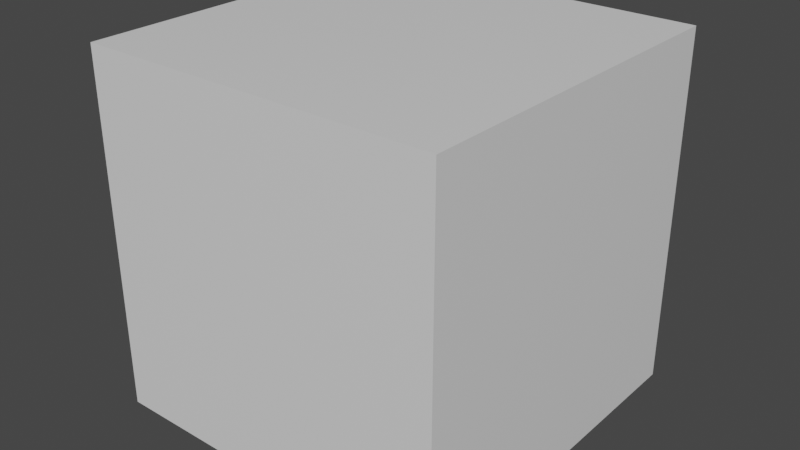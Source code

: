 # Source: Player.blend  (saved by Blender 2.91.10; exported with 4.5.12 LTS)
import bpy
from mathutils import Matrix  # noqa: F401  (used for matrix-valued properties, if any)

bpy.ops.wm.read_factory_settings(use_empty=True)
scene = bpy.context.scene
scene.name = 'Scene'

# ---- collections
col_collection = bpy.data.collections.new('Collection'); scene.collection.children.link(col_collection)

# ---- materials (node trees are filled in below, after node groups)
mat_material = bpy.data.materials.new('Material')
mat_material.alpha_threshold = 0.0
mat_material.use_transparent_shadow = False
mat_material.line_color = (0.0, 0.0, 0.0, 1.0)

# ---- material node trees
mat_material.use_nodes = True; mat_material.node_tree.nodes.clear()
_N = mat_material.node_tree.nodes; _L = mat_material.node_tree.links
n0 = _N.new('ShaderNodeOutputMaterial'); n0.name = 'Material Output'; n0.location = (300, 300)
n1 = _N.new('ShaderNodeBsdfPrincipled'); n1.name = 'Principled BSDF'; n1.location = (10, 300)
n1.distribution = 'GGX'
n1.subsurface_method = 'BURLEY'
n1.inputs[2].default_value = 0.4
n1.inputs[3].default_value = 1.45
n1.inputs[27].default_value = (0.0, 0.0, 0.0, 1.0)
n1.inputs[28].default_value = 1.0
_L.new(n1.outputs[0], n0.inputs[0])
n0.is_active_output = True

# ---- world
world_world = bpy.data.worlds.new('World'); scene.world = world_world
world_world.use_nodes = True; world_world.node_tree.nodes.clear()
_N = world_world.node_tree.nodes; _L = world_world.node_tree.links
n0 = _N.new('ShaderNodeOutputWorld'); n0.name = 'World Output'; n0.location = (300, 300)
n1 = _N.new('ShaderNodeBackground'); n1.name = 'Background'; n1.location = (10, 300)
n1.inputs[0].default_value = (0.05088, 0.05088, 0.05088, 1.0)
_L.new(n1.outputs[0], n0.inputs[0])
n0.is_active_output = True
world_world.color = (0.05088, 0.05088, 0.05088)
world_world.use_sun_shadow = False
world_world.sun_shadow_jitter_overblur = 0.0

# ---- meshes
me_cube = bpy.data.meshes.new('Cube')
me_cube.from_pydata([(1.0, 1.0, 1.0), (1.0, 1.0, -1.0), (1.0, -1.0, 1.0), (1.0, -1.0, -1.0), (-1.0, 1.0, 1.0), (-1.0, 1.0, -1.0), (-1.0, -1.0, 1.0), (-1.0, -1.0, -1.0)], [], [(0, 4, 6, 2), (3, 2, 6, 7), (7, 6, 4, 5), (5, 1, 3, 7), (1, 0, 2, 3), (5, 4, 0, 1)])
_uv = me_cube.uv_layers.new(name='UVMap')
_uv.uv.foreach_set('vector', [0.625, 0.5, 0.875, 0.5, 0.875, 0.75, 0.625, 0.75, 0.375, 0.75, 0.625, 0.75, 0.625, 1.0, 0.375, 1.0, 0.375, 0.0, 0.625, 0.0, 0.625, 0.25, 0.375, 0.25, 0.125, 0.5, 0.375, 0.5, 0.375, 0.75, 0.125, 0.75, 0.375, 0.5, 0.625, 0.5, 0.625, 0.75, 0.375, 0.75, 0.375, 0.25, 0.625, 0.25, 0.625, 0.5, 0.375, 0.5])
me_cube.materials.append(mat_material)
me_cube.use_remesh_preserve_volume = False
me_cube.use_remesh_preserve_attributes = False
me_cube.use_mirror_vertex_groups = False
me_cube.update()

# ---- objects
ob_cube = bpy.data.objects.new('Cube', me_cube)

# ---- transforms, parenting, visibility, modifiers, constraints
ob_cube.location = (0.0, 0.0, 0.0)
ob_cube.lock_rotations_4d = False
ob_cube.empty_display_type = 'ARROWS'
ob_cube.lineart.crease_threshold = 0.0

# ---- collection membership
col_collection.objects.link(ob_cube)

# ---- scene / render settings (as saved in the file)
scene.frame_start = 1; scene.frame_end = 250; scene.frame_set(1)
scene.render.engine = 'BLENDER_EEVEE_NEXT'
scene.cycles.use_denoising = False
scene.cycles.samples = 128
scene.cycles.sampling_pattern = 'TABULATED_SOBOL'
scene.cycles.use_adaptive_sampling = False
scene.cycles.use_light_tree = False
scene.view_settings.view_transform = 'Filmic'
bpy.context.view_layer.update()

# ---- added for rendering (the .blend has no active camera and no usable light): camera, sun
cam_auto = bpy.data.cameras.new('AutoCamera')
cam_auto.lens = 50.0
cam_auto.sensor_width = 36.0
cam_auto.clip_end = 1000.0
ob_auto_camera = bpy.data.objects.new('AutoCamera', cam_auto)
scene.collection.objects.link(ob_auto_camera)
ob_auto_camera.location = (3.20507, -3.84609, 2.56406)
ob_auto_camera.rotation_euler = (1.09748, -7.21219e-08, 0.694738)
scene.camera = ob_auto_camera
light_auto_sun = bpy.data.lights.new('AutoSun', 'SUN')
light_auto_sun.energy = 3.0
light_auto_sun.angle = 0.0523599
ob_auto_sun = bpy.data.objects.new('AutoSun', light_auto_sun)
scene.collection.objects.link(ob_auto_sun)
ob_auto_sun.rotation_euler = (0.872665, 0.174533, 0.523599)
bpy.context.view_layer.update()
